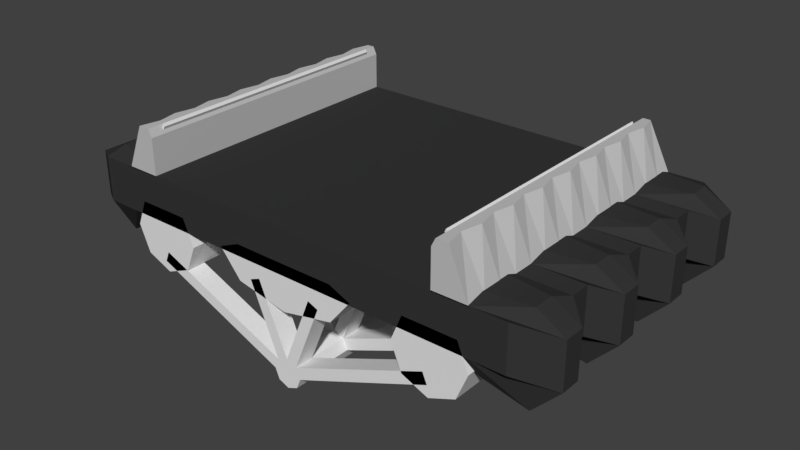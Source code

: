 # Source: SimpleStreetB6.blend  (saved by Blender 2.79.0; exported with 4.5.12 LTS)
import bpy
from mathutils import Matrix  # noqa: F401  (used for matrix-valued properties, if any)

bpy.ops.wm.read_factory_settings(use_empty=True)
scene = bpy.context.scene
scene.name = 'Scene'

# ---- collections
col_collection_1 = bpy.data.collections.new('Collection 1'); scene.collection.children.link(col_collection_1)

# ---- materials (node trees are filled in below, after node groups)
mat_material_001 = bpy.data.materials.new('Material.001')
mat_material_001.alpha_threshold = 0.0
mat_material_001.use_transparent_shadow = False
mat_material_001.diffuse_color = (0.5382, 0.5382, 0.5382, 1.0)
mat_material_001.roughness = 0.5
mat_material_001.line_color = (0.0, 0.0, 0.0, 1.0)
mat_material = bpy.data.materials.new('Material')
mat_material.alpha_threshold = 0.0
mat_material.use_transparent_shadow = False
mat_material.diffuse_color = (0.03741, 0.03741, 0.03741, 1.0)
mat_material.roughness = 0.5
mat_material.line_color = (0.0, 0.0, 0.0, 1.0)

# ---- material node trees

# ---- world
world_world = bpy.data.worlds.new('World'); scene.world = world_world
world_world.color = (0.05088, 0.05088, 0.05088)
world_world.use_sun_shadow = False
world_world.sun_shadow_jitter_overblur = 0.0
world_world.cycles.sampling_method = 'MANUAL'

# ---- meshes
me_cylinder_002 = bpy.data.meshes.new('Cylinder.002')
me_cylinder_002.from_pydata([(2.063, -4.0, -0.989), (2.063, 0.0, -0.989), (2.417, -4.0, -0.8426), (2.417, 0.0, -0.8426), (2.563, -4.0, -0.489), (2.563, -1.192e-07, -0.489), (2.417, -4.0, -0.1355), (2.417, -1.192e-07, -0.1355), (2.063, -4.0, -0.1342), (2.063, -1.192e-07, -0.1342), (1.71, -4.0, -0.1355), (1.71, -1.192e-07, -0.1355), (1.563, -4.0, -0.489), (1.563, -1.192e-07, -0.489), (1.71, -4.0, -0.8426), (1.71, 0.0, -0.8426), (-2.0, -4.0, -0.9704), (-2.0, 2.384e-07, -0.9704), (-1.646, -4.0, -0.824), (-1.646, 2.384e-07, -0.824), (-1.5, -4.0, -0.4704), (-1.5, 2.384e-07, -0.4704), (-1.646, -4.0, -0.1169), (-1.646, 2.384e-07, -0.1169), (-2.0, -4.0, -0.1157), (-2.0, 2.384e-07, -0.1157), (-2.354, -4.0, -0.1169), (-2.354, 2.384e-07, -0.1169), (-2.5, -4.0, -0.4704), (-2.5, 2.384e-07, -0.4704), (-2.354, -4.0, -0.824), (-2.354, 2.384e-07, -0.824), (0.0, -4.0, -0.7685), (0.0, 2.384e-07, -0.7685), (0.7071, -4.0, -0.6221), (0.7071, 2.384e-07, -0.6221), (1.0, -4.0, -0.2685), (1.0, 2.384e-07, -0.2685), (0.7071, -4.0, -0.1445), (0.7071, 2.384e-07, -0.1445), (0.0, -4.0, -0.1465), (0.0, 2.384e-07, -0.1465), (-0.7071, -4.0, -0.1445), (-0.7071, 2.384e-07, -0.1445), (-1.0, -4.0, -0.2685), (-1.0, 2.384e-07, -0.2685), (-0.7071, -4.0, -0.6221), (-0.7071, 2.384e-07, -0.6221)], [], [(0, 1, 3, 2), (2, 3, 5, 4), (4, 5, 7, 6), (6, 7, 9, 8), (8, 9, 11, 10), (10, 11, 13, 12), (3, 1, 15, 13, 11, 9, 7, 5), (12, 13, 15, 14), (14, 15, 1, 0), (0, 2, 4, 6, 8, 10, 12, 14), (16, 17, 19, 18), (18, 19, 21, 20), (20, 21, 23, 22), (22, 23, 25, 24), (24, 25, 27, 26), (26, 27, 29, 28), (19, 17, 31, 29, 27, 25, 23, 21), (28, 29, 31, 30), (30, 31, 17, 16), (16, 18, 20, 22, 24, 26, 28, 30), (32, 33, 35, 34), (34, 35, 37, 36), (36, 37, 39, 38), (38, 39, 41, 40), (40, 41, 43, 42), (42, 43, 45, 44), (35, 33, 47, 45, 43, 41, 39, 37), (44, 45, 47, 46), (46, 47, 33, 32), (32, 34, 36, 38, 40, 42, 44, 46)])
me_cylinder_002.use_remesh_preserve_volume = False
me_cylinder_002.use_remesh_preserve_attributes = False
me_cylinder_002.use_mirror_vertex_groups = False
me_cylinder_002.update()
me_cylinder = bpy.data.meshes.new('Cylinder')
me_cylinder.from_pydata([(0.0, -2.384e-07, -1.802), (0.0, -4.0, -1.802), (0.1414, -2.384e-07, -1.743), (0.1414, -4.0, -1.743), (0.2, -2.384e-07, -1.602), (0.2, -4.0, -1.602), (0.1414, -2.384e-07, -1.46), (0.1414, -4.0, -1.46), (-1.748e-08, -2.384e-07, -1.402), (-1.748e-08, -4.0, -1.402), (-0.1414, -2.384e-07, -1.46), (-0.1414, -4.0, -1.46), (-0.2, -2.384e-07, -1.602), (-0.2, -4.0, -1.602), (-0.1414, -2.384e-07, -1.743), (-0.1414, -4.0, -1.743), (0.0, -0.2667, -1.802), (0.0, -0.5333, -1.802), (0.0, -0.8, -1.802), (0.0, -1.067, -1.802), (0.0, -1.333, -1.802), (0.0, -1.6, -1.802), (0.0, -1.867, -1.802), (0.0, -2.133, -1.802), (0.0, -2.4, -1.802), (0.0, -2.667, -1.802), (0.0, -2.933, -1.802), (0.0, -3.2, -1.802), (0.0, -3.467, -1.802), (0.0, -3.733, -1.802), (0.1414, -3.733, -1.743), (0.1414, -3.467, -1.743), (0.1414, -3.2, -1.743), (0.1414, -2.933, -1.743), (0.1414, -2.667, -1.743), (0.1414, -2.4, -1.743), (0.1414, -2.133, -1.743), (0.1414, -1.867, -1.743), (0.1414, -1.6, -1.743), (0.1414, -1.333, -1.743), (0.1414, -1.067, -1.743), (0.1414, -0.8, -1.743), (0.1414, -0.5333, -1.743), (0.1414, -0.2667, -1.743), (0.2, -3.733, -1.602), (0.2, -3.467, -1.602), (0.2, -3.2, -1.602), (0.2, -2.933, -1.602), (0.2, -2.667, -1.602), (0.2, -2.4, -1.602), (0.2, -2.133, -1.602), (0.2, -1.867, -1.602), (0.2, -1.6, -1.602), (0.2, -1.333, -1.602), (0.2, -1.067, -1.602), (0.2, -0.8, -1.602), (0.2, -0.5333, -1.602), (0.2, -0.2667, -1.602), (0.1414, -3.733, -1.46), (0.1414, -3.467, -1.46), (0.1414, -3.2, -1.46), (0.1414, -2.933, -1.46), (0.1414, -2.667, -1.46), (0.1414, -2.4, -1.46), (0.1414, -2.133, -1.46), (0.1414, -1.867, -1.46), (0.1414, -1.6, -1.46), (0.1414, -1.333, -1.46), (0.1414, -1.067, -1.46), (0.1414, -0.8, -1.46), (0.1414, -0.5333, -1.46), (0.1414, -0.2667, -1.46), (-1.748e-08, -3.733, -1.402), (-1.748e-08, -3.467, -1.402), (-1.748e-08, -3.2, -1.402), (-1.748e-08, -2.933, -1.402), (-1.748e-08, -2.667, -1.402), (-1.748e-08, -2.4, -1.402), (-1.748e-08, -2.133, -1.402), (-1.748e-08, -1.867, -1.402), (-1.748e-08, -1.6, -1.402), (-1.748e-08, -1.333, -1.402), (-1.748e-08, -1.067, -1.402), (-1.748e-08, -0.8, -1.402), (-1.748e-08, -0.5333, -1.402), (-1.748e-08, -0.2667, -1.402), (-0.1414, -3.733, -1.46), (-0.1414, -3.467, -1.46), (-0.1414, -3.2, -1.46), (-0.1414, -2.933, -1.46), (-0.1414, -2.667, -1.46), (-0.1414, -2.4, -1.46), (-0.1414, -2.133, -1.46), (-0.1414, -1.867, -1.46), (-0.1414, -1.6, -1.46), (-0.1414, -1.333, -1.46), (-0.1414, -1.067, -1.46), (-0.1414, -0.8, -1.46), (-0.1414, -0.5333, -1.46), (-0.1414, -0.2667, -1.46), (-0.2, -3.733, -1.602), (-0.2, -3.467, -1.602), (-0.2, -3.2, -1.602), (-0.2, -2.933, -1.602), (-0.2, -2.667, -1.602), (-0.2, -2.4, -1.602), (-0.2, -2.133, -1.602), (-0.2, -1.867, -1.602), (-0.2, -1.6, -1.602), (-0.2, -1.333, -1.602), (-0.2, -1.067, -1.602), (-0.2, -0.8, -1.602), (-0.2, -0.5333, -1.602), (-0.2, -0.2667, -1.602), (-0.1414, -3.733, -1.743), (-0.1414, -3.467, -1.743), (-0.1414, -3.2, -1.743), (-0.1414, -2.933, -1.743), (-0.1414, -2.667, -1.743), (-0.1414, -2.4, -1.743), (-0.1414, -2.133, -1.743), (-0.1414, -1.867, -1.743), (-0.1414, -1.6, -1.743), (-0.1414, -1.333, -1.743), (-0.1414, -1.067, -1.743), (-0.1414, -0.8, -1.743), (-0.1414, -0.5333, -1.743), (-0.1414, -0.2667, -1.743), (0.3827, -4.0, -0.4777), (0.5241, -4.0, -0.5362), (0.5241, -3.733, -0.5362), (0.5241, -3.2, -0.5362), (0.5241, -2.933, -0.5362), (0.5241, -2.4, -0.5362), (0.5241, -2.133, -0.5362), (0.5241, -1.6, -0.5362), (0.5241, -1.333, -0.5362), (0.5241, -0.8, -0.5362), (0.5241, -0.5333, -0.5362), (0.3827, -3.733, -0.4777), (0.3827, -3.2, -0.4777), (0.3827, -2.933, -0.4777), (0.3827, -2.4, -0.4777), (0.3827, -2.133, -0.4777), (0.3827, -1.6, -0.4777), (0.3827, -1.333, -0.4777), (0.3827, -0.8, -0.4777), (0.3827, -0.5333, -0.4777), (-0.5241, -4.0, -0.5362), (-0.3827, -4.0, -0.4777), (-0.3827, -3.733, -0.4777), (-0.3827, -3.2, -0.4777), (-0.3827, -2.933, -0.4777), (-0.3827, -2.4, -0.4777), (-0.3827, -2.133, -0.4777), (-0.3827, -1.6, -0.4777), (-0.3827, -1.333, -0.4777), (-0.3827, -0.8, -0.4777), (-0.3827, -0.5333, -0.4777), (-0.5241, -3.733, -0.5362), (-0.5241, -3.2, -0.5362), (-0.5241, -2.933, -0.5362), (-0.5241, -2.4, -0.5362), (-0.5241, -2.133, -0.5362), (-0.5241, -1.6, -0.5362), (-0.5241, -1.333, -0.5362), (-0.5241, -0.8, -0.5362), (-0.5241, -0.5333, -0.5362), (-2.048, -4.0, -0.8362), (-1.989, -4.0, -0.6948), (-1.989, -3.733, -0.6948), (-1.989, -3.2, -0.6948), (-1.989, -2.933, -0.6948), (-1.989, -2.4, -0.6948), (-1.989, -2.133, -0.6948), (-1.989, -1.6, -0.6948), (-1.989, -1.333, -0.6948), (-1.989, -0.8, -0.6948), (-1.989, -0.5333, -0.6948), (-2.048, -3.733, -0.8362), (-2.048, -3.2, -0.8362), (-2.048, -2.933, -0.8362), (-2.048, -2.4, -0.8362), (-2.048, -2.133, -0.8362), (-2.048, -1.6, -0.8362), (-2.048, -1.333, -0.8362), (-2.048, -0.8, -0.8362), (-2.048, -0.5333, -0.8362), (1.989, -4.0, -0.6948), (2.048, -4.0, -0.8362), (2.048, -3.733, -0.8362), (2.048, -3.2, -0.8362), (2.048, -2.933, -0.8362), (2.048, -2.4, -0.8362), (2.048, -2.133, -0.8362), (2.048, -1.6, -0.8362), (2.048, -1.333, -0.8362), (2.048, -0.8, -0.8362), (2.048, -0.5333, -0.8362), (1.989, -3.733, -0.6948), (1.989, -3.2, -0.6948), (1.989, -2.933, -0.6948), (1.989, -2.4, -0.6948), (1.989, -2.133, -0.6948), (1.989, -1.6, -0.6948), (1.989, -1.333, -0.6948), (1.989, -0.8, -0.6948), (1.989, -0.5333, -0.6948)], [], [(29, 30, 3, 1), (30, 44, 5, 3), (50, 194, 193, 49), (9, 128, 139, 72), (86, 159, 150, 72), (108, 184, 185, 109), (3, 5, 7, 9, 11, 13, 15, 1), (100, 114, 15, 13), (114, 29, 1, 15), (0, 14, 12, 10, 8, 6, 4, 2), (14, 0, 16, 127), (127, 16, 17, 126), (126, 17, 18, 125), (125, 18, 19, 124), (124, 19, 20, 123), (123, 20, 21, 122), (122, 21, 22, 121), (121, 22, 23, 120), (120, 23, 24, 119), (119, 24, 25, 118), (118, 25, 26, 117), (117, 26, 27, 116), (116, 27, 28, 115), (115, 28, 29, 114), (12, 14, 127, 113), (113, 127, 126, 112), (112, 126, 125, 111), (111, 125, 124, 110), (110, 124, 123, 109), (109, 123, 122, 108), (108, 122, 121, 107), (107, 121, 120, 106), (106, 120, 119, 105), (105, 119, 118, 104), (104, 118, 117, 103), (103, 117, 116, 102), (102, 116, 115, 101), (101, 115, 114, 100), (10, 12, 113, 99), (99, 113, 112, 98), (86, 170, 169, 11), (97, 111, 110, 96), (96, 110, 109, 95), (109, 185, 176, 95), (94, 108, 107, 93), (93, 107, 106, 92), (88, 171, 180, 102), (91, 105, 104, 90), (90, 104, 103, 89), (13, 168, 179, 100), (88, 102, 101, 87), (87, 101, 100, 86), (8, 10, 99, 85), (85, 99, 98, 84), (80, 155, 164, 94), (83, 97, 96, 82), (82, 96, 95, 81), (11, 148, 159, 86), (80, 94, 93, 79), (79, 93, 92, 78), (78, 154, 153, 77), (77, 91, 90, 76), (76, 90, 89, 75), (95, 165, 156, 81), (74, 88, 87, 73), (73, 87, 86, 72), (6, 8, 85, 71), (71, 85, 84, 70), (64, 134, 133, 63), (69, 83, 82, 68), (68, 82, 81, 67), (72, 139, 130, 58), (66, 80, 79, 65), (65, 79, 78, 64), (77, 142, 143, 78), (63, 77, 76, 62), (62, 76, 75, 61), (66, 135, 144, 80), (60, 74, 73, 59), (59, 73, 72, 58), (4, 6, 71, 57), (57, 71, 70, 56), (64, 203, 194, 50), (55, 69, 68, 54), (54, 68, 67, 53), (63, 202, 203, 64), (52, 66, 65, 51), (51, 65, 64, 50), (56, 198, 197, 55), (49, 63, 62, 48), (48, 62, 61, 47), (58, 199, 190, 44), (46, 60, 59, 45), (45, 59, 58, 44), (2, 4, 57, 43), (43, 57, 56, 42), (42, 56, 55, 41), (41, 55, 54, 40), (40, 54, 53, 39), (39, 53, 52, 38), (38, 52, 51, 37), (37, 51, 50, 36), (36, 50, 49, 35), (35, 49, 48, 34), (34, 48, 47, 33), (33, 47, 46, 32), (32, 46, 45, 31), (31, 45, 44, 30), (0, 2, 43, 16), (16, 43, 42, 17), (17, 42, 41, 18), (18, 41, 40, 19), (19, 40, 39, 20), (20, 39, 38, 21), (21, 38, 37, 22), (22, 37, 36, 23), (23, 36, 35, 24), (24, 35, 34, 25), (25, 34, 33, 26), (26, 33, 32, 27), (27, 32, 31, 28), (28, 31, 30, 29), (130, 139, 128, 129), (138, 147, 146, 137), (136, 145, 144, 135), (134, 143, 142, 133), (132, 141, 140, 131), (78, 143, 134, 64), (58, 130, 129, 7), (63, 133, 142, 77), (80, 144, 145, 81), (84, 147, 138, 70), (67, 136, 135, 66), (74, 140, 141, 75), (69, 137, 146, 83), (75, 141, 132, 61), (61, 132, 131, 60), (60, 131, 140, 74), (83, 146, 147, 84), (81, 145, 136, 67), (7, 129, 128, 9), (70, 138, 137, 69), (150, 159, 148, 149), (158, 167, 166, 157), (156, 165, 164, 155), (154, 163, 162, 153), (152, 161, 160, 151), (72, 150, 149, 9), (9, 149, 148, 11), (94, 164, 165, 95), (92, 163, 154, 78), (81, 156, 155, 80), (88, 160, 161, 89), (77, 153, 162, 91), (98, 167, 158, 84), (75, 152, 151, 74), (97, 166, 167, 98), (83, 157, 166, 97), (89, 161, 152, 75), (84, 158, 157, 83), (91, 162, 163, 92), (74, 151, 160, 88), (170, 179, 168, 169), (178, 187, 186, 177), (176, 185, 184, 175), (174, 183, 182, 173), (172, 181, 180, 171), (94, 175, 184, 108), (100, 179, 170, 86), (95, 176, 175, 94), (102, 180, 181, 103), (106, 183, 174, 92), (89, 172, 171, 88), (111, 186, 187, 112), (91, 173, 182, 105), (112, 187, 178, 98), (11, 169, 168, 13), (98, 178, 177, 97), (105, 182, 183, 106), (97, 177, 186, 111), (103, 181, 172, 89), (92, 174, 173, 91), (190, 199, 188, 189), (198, 207, 206, 197), (196, 205, 204, 195), (194, 203, 202, 193), (192, 201, 200, 191), (49, 193, 202, 63), (7, 188, 199, 58), (70, 207, 198, 56), (44, 190, 189, 5), (5, 189, 188, 7), (55, 197, 206, 69), (66, 204, 205, 67), (61, 201, 192, 47), (53, 196, 195, 52), (46, 191, 200, 60), (60, 200, 201, 61), (67, 205, 196, 53), (47, 192, 191, 46), (52, 195, 204, 66), (69, 206, 207, 70)])
me_cylinder.use_remesh_preserve_volume = False
me_cylinder.use_remesh_preserve_attributes = False
me_cylinder.use_mirror_vertex_groups = False
me_cylinder.update()
me_plane_003 = bpy.data.meshes.new('Plane.003')
me_plane_003.from_pydata([(2.222, -0.1986, 0.6514), (2.204, -0.1986, 0.6142), (2.1, -0.1986, 0.9004), (2.082, -0.1986, 0.8632), (2.1, -3.799, 0.9004), (2.222, -3.799, 0.6514), (2.204, -3.799, 0.6142), (2.082, -3.799, 0.8632), (-2.098, -0.1986, 0.9046), (-2.079, -0.1986, 0.8674), (-2.22, -0.1986, 0.6557), (-2.201, -0.1986, 0.6184), (-2.22, -3.799, 0.6557), (-2.098, -3.799, 0.9046), (-2.079, -3.799, 0.8674), (-2.201, -3.799, 0.6184), (-2.098, -0.4386, 0.9046), (-2.098, -0.6786, 0.9046), (-2.098, -0.9186, 0.9046), (-2.098, -1.159, 0.9046), (-2.098, -1.399, 0.9046), (-2.098, -1.639, 0.9046), (-2.098, -1.879, 0.9046), (-2.098, -2.119, 0.9046), (-2.098, -2.359, 0.9046), (-2.098, -2.599, 0.9046), (-2.098, -2.839, 0.9046), (-2.098, -3.079, 0.9046), (-2.098, -3.319, 0.9046), (-2.098, -3.559, 0.9046), (-2.22, -3.559, 0.6557), (-2.22, -3.319, 0.6557), (-2.22, -3.079, 0.6557), (-2.22, -2.839, 0.6557), (-2.22, -2.599, 0.6557), (-2.22, -2.359, 0.6557), (-2.22, -2.119, 0.6557), (-2.22, -1.879, 0.6557), (-2.22, -1.639, 0.6557), (-2.22, -1.399, 0.6557), (-2.22, -1.159, 0.6557), (-2.22, -0.9186, 0.6557), (-2.22, -0.6786, 0.6557), (-2.22, -0.4386, 0.6557), (-2.201, -3.559, 0.6184), (-2.201, -3.319, 0.6184), (-2.201, -3.079, 0.6184), (-2.201, -2.839, 0.6184), (-2.201, -2.599, 0.6184), (-2.201, -2.359, 0.6184), (-2.201, -2.119, 0.6184), (-2.201, -1.879, 0.6184), (-2.201, -1.639, 0.6184), (-2.201, -1.399, 0.6184), (-2.201, -1.159, 0.6184), (-2.201, -0.9186, 0.6184), (-2.201, -0.6786, 0.6184), (-2.201, -0.4386, 0.6184), (-2.079, -0.4386, 0.8674), (-2.079, -0.6786, 0.8674), (-2.079, -0.9186, 0.8674), (-2.079, -1.159, 0.8674), (-2.079, -1.399, 0.8674), (-2.079, -1.639, 0.8674), (-2.079, -1.879, 0.8674), (-2.079, -2.119, 0.8674), (-2.079, -2.359, 0.8674), (-2.079, -2.599, 0.8674), (-2.079, -2.839, 0.8674), (-2.079, -3.079, 0.8674), (-2.079, -3.319, 0.8674), (-2.079, -3.559, 0.8674), (2.222, -0.4386, 0.6514), (2.222, -0.6786, 0.6514), (2.222, -0.9186, 0.6514), (2.222, -1.159, 0.6514), (2.222, -1.399, 0.6514), (2.222, -1.639, 0.6514), (2.222, -1.879, 0.6514), (2.222, -2.119, 0.6514), (2.222, -2.359, 0.6514), (2.222, -2.599, 0.6514), (2.222, -2.839, 0.6514), (2.222, -3.079, 0.6514), (2.222, -3.319, 0.6514), (2.222, -3.559, 0.6514), (2.1, -3.559, 0.9004), (2.1, -3.319, 0.9004), (2.1, -3.079, 0.9004), (2.1, -2.839, 0.9004), (2.1, -2.599, 0.9004), (2.1, -2.359, 0.9004), (2.1, -2.119, 0.9004), (2.1, -1.879, 0.9004), (2.1, -1.639, 0.9004), (2.1, -1.399, 0.9004), (2.1, -1.159, 0.9004), (2.1, -0.9186, 0.9004), (2.1, -0.6786, 0.9004), (2.1, -0.4386, 0.9004), (2.082, -3.559, 0.8632), (2.082, -3.319, 0.8632), (2.082, -3.079, 0.8632), (2.082, -2.839, 0.8632), (2.082, -2.599, 0.8632), (2.082, -2.359, 0.8632), (2.082, -2.119, 0.8632), (2.082, -1.879, 0.8632), (2.082, -1.639, 0.8632), (2.082, -1.399, 0.8632), (2.082, -1.159, 0.8632), (2.082, -0.9186, 0.8632), (2.082, -0.6786, 0.8632), (2.082, -0.4386, 0.8632), (2.204, -0.4386, 0.6142), (2.204, -0.6786, 0.6142), (2.204, -0.9186, 0.6142), (2.204, -1.159, 0.6142), (2.204, -1.399, 0.6142), (2.204, -1.639, 0.6142), (2.204, -1.879, 0.6142), (2.204, -2.119, 0.6142), (2.204, -2.359, 0.6142), (2.204, -2.599, 0.6142), (2.204, -2.839, 0.6142), (2.204, -3.079, 0.6142), (2.204, -3.319, 0.6142), (2.204, -3.559, 0.6142)], [], [(0, 1, 3, 2), (5, 4, 7, 6), (86, 4, 5, 85), (100, 7, 4, 86), (85, 5, 6, 127), (127, 6, 7, 100), (8, 9, 11, 10), (13, 12, 15, 14), (30, 12, 13, 29), (44, 15, 12, 30), (29, 13, 14, 71), (71, 14, 15, 44), (9, 58, 57, 11), (58, 59, 56, 57), (59, 60, 55, 56), (60, 61, 54, 55), (61, 62, 53, 54), (62, 63, 52, 53), (63, 64, 51, 52), (64, 65, 50, 51), (65, 66, 49, 50), (66, 67, 48, 49), (67, 68, 47, 48), (68, 69, 46, 47), (69, 70, 45, 46), (70, 71, 44, 45), (8, 16, 58, 9), (16, 17, 59, 58), (17, 18, 60, 59), (18, 19, 61, 60), (19, 20, 62, 61), (20, 21, 63, 62), (21, 22, 64, 63), (22, 23, 65, 64), (23, 24, 66, 65), (24, 25, 67, 66), (25, 26, 68, 67), (26, 27, 69, 68), (27, 28, 70, 69), (28, 29, 71, 70), (11, 57, 43, 10), (57, 56, 42, 43), (56, 55, 41, 42), (55, 54, 40, 41), (54, 53, 39, 40), (53, 52, 38, 39), (52, 51, 37, 38), (51, 50, 36, 37), (50, 49, 35, 36), (49, 48, 34, 35), (48, 47, 33, 34), (47, 46, 32, 33), (46, 45, 31, 32), (45, 44, 30, 31), (10, 43, 16, 8), (43, 42, 17, 16), (42, 41, 18, 17), (41, 40, 19, 18), (40, 39, 20, 19), (39, 38, 21, 20), (38, 37, 22, 21), (37, 36, 23, 22), (36, 35, 24, 23), (35, 34, 25, 24), (34, 33, 26, 25), (33, 32, 27, 26), (32, 31, 28, 27), (31, 30, 29, 28), (1, 114, 113, 3), (114, 115, 112, 113), (115, 116, 111, 112), (116, 117, 110, 111), (117, 118, 109, 110), (118, 119, 108, 109), (119, 120, 107, 108), (120, 121, 106, 107), (121, 122, 105, 106), (122, 123, 104, 105), (123, 124, 103, 104), (124, 125, 102, 103), (125, 126, 101, 102), (126, 127, 100, 101), (0, 72, 114, 1), (72, 73, 115, 114), (73, 74, 116, 115), (74, 75, 117, 116), (75, 76, 118, 117), (76, 77, 119, 118), (77, 78, 120, 119), (78, 79, 121, 120), (79, 80, 122, 121), (80, 81, 123, 122), (81, 82, 124, 123), (82, 83, 125, 124), (83, 84, 126, 125), (84, 85, 127, 126), (3, 113, 99, 2), (113, 112, 98, 99), (112, 111, 97, 98), (111, 110, 96, 97), (110, 109, 95, 96), (109, 108, 94, 95), (108, 107, 93, 94), (107, 106, 92, 93), (106, 105, 91, 92), (105, 104, 90, 91), (104, 103, 89, 90), (103, 102, 88, 89), (102, 101, 87, 88), (101, 100, 86, 87), (2, 99, 72, 0), (99, 98, 73, 72), (98, 97, 74, 73), (97, 96, 75, 74), (96, 95, 76, 75), (95, 94, 77, 76), (94, 93, 78, 77), (93, 92, 79, 78), (92, 91, 80, 79), (91, 90, 81, 80), (90, 89, 82, 81), (89, 88, 83, 82), (88, 87, 84, 83), (87, 86, 85, 84)])
me_plane_003.use_remesh_preserve_volume = False
me_plane_003.use_remesh_preserve_attributes = False
me_plane_003.use_mirror_vertex_groups = False
me_plane_003.update()
me_cube_001 = bpy.data.meshes.new('Cube.001')
me_cube_001.from_pydata([(2.538, -9.537e-07, 0.288), (2.077, -9.537e-07, 0.288), (-2.077, -2.384e-07, 0.288), (-2.538, 0.0, 0.288), (2.538, -4.0, 0.288), (2.077, -4.0, 0.288), (-2.077, -4.0, 0.288), (-2.538, -4.0, 0.288), (2.23, -9.537e-07, 0.888), (-2.23, 0.0, 0.888), (2.287, -4.0, 0.888), (-2.282, -4.0, 0.888), (2.538, -0.8, 0.288), (2.538, -1.6, 0.288), (2.538, -2.4, 0.288), (2.538, -3.2, 0.288), (2.077, -0.8, 0.288), (2.077, -1.6, 0.288), (2.077, -2.4, 0.288), (2.077, -3.2, 0.288), (2.287, -0.8, 0.888), (2.23, -1.6, 0.888), (2.287, -2.4, 0.888), (2.23, -3.2, 0.888), (-2.077, -0.8, 0.288), (-2.077, -1.6, 0.288), (-2.077, -2.4, 0.288), (-2.077, -3.2, 0.288), (-2.538, -0.8, 0.288), (-2.538, -1.6, 0.288), (-2.538, -2.4, 0.288), (-2.538, -3.2, 0.288), (-2.282, -0.8, 0.888), (-2.23, -1.6, 0.888), (-2.282, -2.4, 0.888), (-2.23, -3.2, 0.888), (2.538, -3.467, 0.288), (2.538, -3.733, 0.288), (2.077, -3.467, 0.288), (2.077, -3.733, 0.288), (2.287, -3.467, 0.888), (2.23, -3.733, 0.888), (2.538, -2.667, 0.288), (2.538, -2.933, 0.288), (2.077, -2.667, 0.288), (2.077, -2.933, 0.288), (2.23, -2.667, 0.888), (2.287, -2.933, 0.888), (2.538, -1.867, 0.288), (2.538, -2.133, 0.288), (2.077, -1.867, 0.288), (2.077, -2.133, 0.288), (2.287, -1.867, 0.888), (2.23, -2.133, 0.888), (2.538, -1.067, 0.288), (2.538, -1.333, 0.288), (2.077, -1.067, 0.288), (2.077, -1.333, 0.288), (2.23, -1.067, 0.888), (2.287, -1.333, 0.888), (2.538, -0.2667, 0.288), (2.538, -0.5333, 0.288), (2.077, -0.2667, 0.288), (2.077, -0.5333, 0.288), (2.287, -0.2667, 0.888), (2.23, -0.5333, 0.888), (-2.077, -3.467, 0.288), (-2.077, -3.733, 0.288), (-2.538, -3.467, 0.288), (-2.538, -3.733, 0.288), (-2.282, -3.467, 0.888), (-2.23, -3.733, 0.888), (-2.077, -2.667, 0.288), (-2.077, -2.933, 0.288), (-2.538, -2.667, 0.288), (-2.538, -2.933, 0.288), (-2.23, -2.667, 0.888), (-2.282, -2.933, 0.888), (-2.077, -1.867, 0.288), (-2.077, -2.133, 0.288), (-2.538, -1.867, 0.288), (-2.538, -2.133, 0.288), (-2.282, -1.867, 0.888), (-2.23, -2.133, 0.888), (-2.077, -1.067, 0.288), (-2.077, -1.333, 0.288), (-2.538, -1.067, 0.288), (-2.538, -1.333, 0.288), (-2.23, -1.067, 0.888), (-2.282, -1.333, 0.888), (-2.077, -0.2667, 0.288), (-2.077, -0.5333, 0.288), (-2.538, -0.2667, 0.288), (-2.538, -0.5333, 0.288), (-2.282, -0.2667, 0.888), (-2.23, -0.5333, 0.888), (2.077, -9.537e-07, 0.7842), (2.129, -9.537e-07, 0.888), (-2.129, -1.573e-07, 0.888), (-2.077, -2.384e-07, 0.7842), (2.129, -4.0, 0.888), (2.077, -4.0, 0.7842), (-2.077, -4.0, 0.7842), (-2.129, -4.0, 0.888), (2.077, -0.8, 0.7842), (2.129, -0.8, 0.888), (2.077, -1.6, 0.7842), (2.129, -1.6, 0.888), (2.077, -2.4, 0.7842), (2.129, -2.4, 0.888), (2.077, -3.2, 0.7842), (2.129, -3.2, 0.888), (-2.129, -0.8, 0.888), (-2.077, -0.8, 0.7842), (-2.129, -1.6, 0.888), (-2.077, -1.6, 0.7842), (-2.129, -2.4, 0.888), (-2.077, -2.4, 0.7842), (-2.129, -3.2, 0.888), (-2.077, -3.2, 0.7842), (2.077, -3.467, 0.7842), (2.129, -3.467, 0.888), (2.129, -3.733, 0.888), (2.077, -3.733, 0.7842), (2.077, -2.667, 0.7842), (2.129, -2.667, 0.888), (2.129, -2.933, 0.888), (2.077, -2.933, 0.7842), (2.077, -1.867, 0.7842), (2.129, -1.867, 0.888), (2.129, -2.133, 0.888), (2.077, -2.133, 0.7842), (2.077, -1.067, 0.7842), (2.129, -1.067, 0.888), (2.129, -1.333, 0.888), (2.077, -1.333, 0.7842), (2.077, -0.2667, 0.7842), (2.129, -0.2667, 0.888), (2.129, -0.5333, 0.888), (2.077, -0.5333, 0.7842), (-2.129, -3.467, 0.888), (-2.077, -3.467, 0.7842), (-2.077, -3.733, 0.7842), (-2.129, -3.733, 0.888), (-2.129, -2.667, 0.888), (-2.077, -2.667, 0.7842), (-2.077, -2.933, 0.7842), (-2.129, -2.933, 0.888), (-2.129, -1.867, 0.888), (-2.077, -1.867, 0.7842), (-2.077, -2.133, 0.7842), (-2.129, -2.133, 0.888), (-2.129, -1.067, 0.888), (-2.077, -1.067, 0.7842), (-2.077, -1.333, 0.7842), (-2.129, -1.333, 0.888), (-2.129, -0.2667, 0.888), (-2.077, -0.2667, 0.7842), (-2.077, -0.5333, 0.7842), (-2.129, -0.5333, 0.888)], [], [(60, 0, 8, 64), (69, 7, 11, 71), (39, 5, 101, 123), (6, 67, 142, 102), (41, 122, 100, 10), (90, 2, 99, 157), (7, 6, 102, 103, 11), (5, 4, 10, 100, 101), (1, 62, 136, 96), (143, 71, 11, 103), (16, 56, 132, 104), (17, 50, 128, 106), (18, 44, 124, 108), (19, 38, 120, 110), (20, 105, 133, 58), (21, 107, 129, 52), (22, 109, 125, 46), (23, 111, 121, 40), (36, 15, 23, 40), (42, 14, 22, 46), (48, 13, 21, 52), (54, 12, 20, 58), (147, 77, 35, 118), (151, 83, 34, 116), (155, 89, 33, 114), (159, 95, 32, 112), (25, 85, 154, 115), (26, 79, 150, 117), (27, 73, 146, 119), (40, 121, 122, 41), (93, 28, 32, 95), (87, 29, 33, 89), (81, 30, 34, 83), (75, 31, 35, 77), (4, 37, 41, 10), (37, 36, 40, 41), (24, 91, 158, 113), (44, 45, 127, 124), (45, 19, 110, 127), (38, 39, 123, 120), (15, 43, 47, 23), (43, 42, 46, 47), (51, 18, 108, 131), (50, 51, 131, 128), (47, 126, 111, 23), (46, 125, 126, 47), (14, 49, 53, 22), (49, 48, 52, 53), (57, 17, 106, 135), (56, 57, 135, 132), (53, 130, 109, 22), (52, 129, 130, 53), (13, 55, 59, 21), (55, 54, 58, 59), (63, 16, 104, 139), (62, 63, 139, 136), (59, 134, 107, 21), (58, 133, 134, 59), (0, 1, 96, 97, 8), (140, 70, 71, 143), (98, 9, 94, 156), (64, 137, 138, 65), (12, 61, 65, 20), (61, 60, 64, 65), (65, 138, 105, 20), (73, 72, 145, 146), (66, 27, 119, 141), (67, 66, 141, 142), (31, 68, 70, 35), (68, 69, 71, 70), (30, 74, 76, 34), (74, 75, 77, 76), (72, 26, 117, 145), (79, 78, 149, 150), (118, 35, 70, 140), (144, 76, 77, 147), (29, 80, 82, 33), (80, 81, 83, 82), (78, 25, 115, 149), (85, 84, 153, 154), (116, 34, 76, 144), (148, 82, 83, 151), (28, 86, 88, 32), (86, 87, 89, 88), (84, 24, 113, 153), (91, 90, 157, 158), (114, 33, 82, 148), (152, 88, 89, 155), (3, 92, 94, 9), (92, 93, 95, 94), (2, 3, 9, 98, 99), (112, 32, 88, 152), (156, 94, 95, 159), (123, 101, 100, 122), (143, 103, 102, 142), (139, 104, 105, 138), (135, 106, 107, 134), (131, 108, 109, 130), (127, 110, 111, 126), (159, 112, 113, 158), (155, 114, 115, 154), (151, 116, 117, 150), (147, 118, 119, 146), (110, 120, 121, 111), (120, 123, 122, 121), (108, 124, 125, 109), (124, 127, 126, 125), (106, 128, 129, 107), (128, 131, 130, 129), (104, 132, 133, 105), (132, 135, 134, 133), (96, 136, 137, 97), (136, 139, 138, 137), (118, 140, 141, 119), (140, 143, 142, 141), (116, 144, 145, 117), (144, 147, 146, 145), (114, 148, 149, 115), (148, 151, 150, 149), (112, 152, 153, 113), (152, 155, 154, 153), (98, 156, 157, 99), (156, 159, 158, 157), (8, 97, 137, 64)])
me_cube_001.materials.append(mat_material_001)
me_cube_001.use_remesh_preserve_volume = False
me_cube_001.use_remesh_preserve_attributes = False
me_cube_001.use_mirror_vertex_groups = False
me_cube_001.update()
me_cube_002 = bpy.data.meshes.new('Cube.002')
me_cube_002.from_pydata([(3.0, 0.0, -0.3), (3.0, -4.0, -0.3), (-3.0, -4.0, -0.3), (-3.0, 9.537e-07, -0.3), (3.0, -9.537e-07, 0.3), (3.0, -4.0, 0.3), (-3.0, -4.0, 0.3), (-3.0, 0.0, 0.3), (2.538, 0.0, -0.3), (2.077, 0.0, -0.3), (-2.077, 4.768e-07, -0.3), (-2.538, 9.537e-07, -0.3), (2.538, -4.0, -0.3), (2.077, -4.0, -0.3), (-2.077, -4.0, -0.3), (-2.538, -4.0, -0.3), (2.538, -9.537e-07, 0.3), (2.077, -9.537e-07, 0.3), (-2.077, -2.384e-07, 0.3), (-2.538, 0.0, 0.3), (2.538, -4.0, 0.3), (2.077, -4.0, 0.3), (-2.077, -4.0, 0.3), (-2.538, -4.0, 0.3), (3.2, -0.8, -0.3), (3.48, -1.6, -0.4266), (3.48, -2.4, -0.4266), (3.2, -3.2, -0.3), (-3.2, -3.2, -0.3), (-3.43, -2.4, -0.4266), (-3.43, -1.6, -0.4266), (-3.2, -0.8, -0.3), (3.2, -0.8, 0.3), (3.48, -1.6, 0.1734), (3.48, -2.4, 0.1734), (3.2, -3.2, 0.3), (-3.2, -3.2, 0.3), (-3.43, -2.4, 0.1734), (-3.43, -1.6, 0.1734), (-3.2, -0.8, 0.3), (2.538, -0.8, 0.3), (3.123, -1.6, 0.3868), (3.123, -2.4, 0.3868), (2.538, -3.2, 0.3), (2.077, -0.8, 0.3), (2.077, -1.6, 0.3), (2.077, -2.4, 0.3), (2.077, -3.2, 0.3), (-2.077, -0.8, 0.3), (-2.077, -1.6, 0.3), (-2.077, -2.4, 0.3), (-2.077, -3.2, 0.3), (-2.538, -0.8, 0.3), (-2.97, -1.6, 0.3868), (-2.97, -2.4, 0.3868), (-2.538, -3.2, 0.3), (2.538, -3.2, -0.3), (3.123, -2.4, -0.8), (3.123, -1.6, -0.8), (2.538, -0.8, -0.3), (2.077, -3.2, -0.3), (2.077, -2.4, -0.3), (2.077, -1.6, -0.3), (2.077, -0.8, -0.3), (-2.077, -3.2, -0.3), (-2.077, -2.4, -0.3), (-2.077, -1.6, -0.3), (-2.077, -0.8, -0.3), (-2.538, -3.2, -0.3), (-2.97, -2.4, -0.8), (-2.97, -1.6, -0.8), (-2.538, -0.8, -0.3), (3.48, -3.467, -0.4266), (3.48, -3.733, -0.4266), (3.48, -3.467, 0.1734), (3.48, -3.733, 0.1734), (3.123, -3.467, 0.3868), (3.123, -3.733, 0.3868), (2.077, -3.467, 0.3), (2.077, -3.733, 0.3), (-2.077, -3.467, 0.3), (-2.077, -3.733, 0.3), (-2.97, -3.467, 0.3868), (-2.97, -3.733, 0.3868), (-3.43, -3.733, -0.4266), (-3.43, -3.467, -0.4266), (-3.43, -3.733, 0.1734), (-3.43, -3.467, 0.1734), (3.123, -3.733, -0.8), (3.123, -3.467, -0.8), (2.077, -3.733, -0.3), (2.077, -3.467, -0.3), (-2.077, -3.733, -0.3), (-2.077, -3.467, -0.3), (-2.97, -3.733, -0.8), (-2.97, -3.467, -0.8), (3.48, -2.667, -0.4266), (3.2, -2.933, -0.3), (-3.2, -2.933, -0.3), (-3.43, -2.667, -0.4266), (3.48, -2.667, 0.1734), (3.2, -2.933, 0.3), (-3.2, -2.933, 0.3), (-3.43, -2.667, 0.1734), (3.123, -2.667, 0.3868), (2.538, -2.933, 0.3), (2.077, -2.667, 0.3), (2.077, -2.933, 0.3), (-2.077, -2.667, 0.3), (-2.077, -2.933, 0.3), (-2.97, -2.667, 0.3868), (-2.538, -2.933, 0.3), (2.538, -2.933, -0.3), (3.123, -2.667, -0.8), (2.077, -2.933, -0.3), (2.077, -2.667, -0.3), (-2.077, -2.933, -0.3), (-2.077, -2.667, -0.3), (-2.538, -2.933, -0.3), (-2.97, -2.667, -0.8), (3.2, -1.867, -0.3), (3.2, -2.133, -0.3), (-3.2, -2.133, -0.3), (-3.2, -1.867, -0.3), (3.2, -1.867, 0.3), (3.2, -2.133, 0.3), (-3.2, -2.133, 0.3), (-3.2, -1.867, 0.3), (2.538, -1.867, 0.3), (2.538, -2.133, 0.3), (2.077, -1.867, 0.3), (2.077, -2.133, 0.3), (-2.077, -1.867, 0.3), (-2.077, -2.133, 0.3), (-2.538, -1.867, 0.3), (-2.538, -2.133, 0.3), (2.538, -2.133, -0.3), (2.538, -1.867, -0.3), (2.077, -2.133, -0.3), (2.077, -1.867, -0.3), (-2.077, -2.133, -0.3), (-2.077, -1.867, -0.3), (-2.538, -2.133, -0.3), (-2.538, -1.867, -0.3), (3.2, -1.067, -0.3), (3.48, -1.333, -0.4266), (-3.43, -1.333, -0.4266), (-3.2, -1.067, -0.3), (3.2, -1.067, 0.3), (3.48, -1.333, 0.1734), (-3.43, -1.333, 0.1734), (-3.2, -1.067, 0.3), (2.538, -1.067, 0.3), (3.123, -1.333, 0.3868), (2.077, -1.067, 0.3), (2.077, -1.333, 0.3), (-2.077, -1.067, 0.3), (-2.077, -1.333, 0.3), (-2.538, -1.067, 0.3), (-2.97, -1.333, 0.3868), (3.123, -1.333, -0.8), (2.538, -1.067, -0.3), (2.077, -1.333, -0.3), (2.077, -1.067, -0.3), (-2.077, -1.333, -0.3), (-2.077, -1.067, -0.3), (-2.97, -1.333, -0.8), (-2.538, -1.067, -0.3), (-3.43, -0.5333, -0.4266), (-3.43, -0.2667, -0.4266), (-3.43, -0.5333, 0.1734), (-3.43, -0.2667, 0.1734), (3.123, -0.5333, -0.8), (3.123, -0.2667, -0.8), (2.077, -0.5333, -0.3), (2.077, -0.2667, -0.3), (-2.077, -0.5333, -0.3), (-2.077, -0.2667, -0.3), (-2.97, -0.5333, -0.8), (-2.97, -0.2667, -0.8), (3.48, -0.2667, -0.4266), (3.48, -0.5333, -0.4266), (3.48, -0.2667, 0.1734), (3.48, -0.5333, 0.1734), (3.123, -0.2667, 0.3868), (3.123, -0.5333, 0.3868), (2.077, -0.2667, 0.3), (2.077, -0.5333, 0.3), (-2.077, -0.2667, 0.3), (-2.077, -0.5333, 0.3), (-2.97, -0.2667, 0.3868), (-2.97, -0.5333, 0.3868), (3.123, -2.667, -0.8), (3.123, -2.4, -0.8), (2.077, -2.667, -0.3), (2.077, -2.4, -0.3), (3.123, -1.6, -0.8), (2.077, -1.6, -0.3), (3.123, -3.733, -0.8), (3.123, -3.467, -0.8), (2.077, -3.733, -0.3), (2.077, -3.467, -0.3), (3.123, -1.333, -0.8), (2.077, -1.333, -0.3), (3.123, -0.5333, -0.8), (3.123, -0.2667, -0.8), (2.077, -0.5333, -0.3), (2.077, -0.2667, -0.3)], [], [(94, 15, 2, 84), (83, 86, 6, 23), (73, 75, 5, 1), (169, 171, 7, 3), (4, 0, 8, 9, 10, 11, 3, 7, 19, 18, 17, 16), (1, 5, 20, 21, 22, 23, 6, 2, 15, 14, 13, 12), (75, 77, 20, 5), (79, 81, 22, 21), (73, 1, 12, 88), (88, 12, 13, 90), (90, 13, 14, 92), (92, 14, 15, 94), (79, 21, 20, 77), (83, 23, 22, 81), (191, 52, 48, 189), (159, 53, 49, 157), (135, 54, 50, 133), (111, 55, 51, 109), (187, 44, 40, 185), (155, 45, 41, 153), (131, 46, 42, 129), (107, 47, 43, 105), (176, 67, 71, 178), (164, 66, 70, 166), (140, 65, 69, 142), (116, 64, 68, 118), (174, 63, 67, 176), (162, 62, 66, 164), (138, 61, 65, 140), (114, 60, 64, 116), (172, 59, 63, 174), (62, 162, 203, 197), (136, 57, 61, 138), (112, 56, 60, 114), (181, 24, 59, 172), (145, 25, 58, 160), (121, 26, 57, 136), (97, 27, 56, 112), (187, 189, 48, 44), (155, 157, 49, 45), (131, 133, 50, 46), (107, 109, 51, 47), (183, 185, 40, 32), (149, 153, 41, 33), (125, 129, 42, 34), (101, 105, 43, 35), (85, 87, 36, 28), (99, 103, 37, 29), (123, 127, 38, 30), (147, 151, 39, 31), (181, 183, 32, 24), (145, 149, 33, 25), (121, 125, 34, 26), (97, 101, 35, 27), (191, 170, 39, 52), (159, 150, 38, 53), (135, 126, 37, 54), (111, 102, 36, 55), (178, 71, 31, 168), (166, 70, 30, 146), (142, 69, 29, 122), (118, 68, 28, 98), (2, 6, 86, 84), (84, 86, 87, 85), (55, 82, 80, 51), (82, 83, 81, 80), (47, 78, 76, 43), (78, 79, 77, 76), (64, 93, 95, 68), (93, 92, 94, 95), (60, 91, 93, 64), (91, 90, 92, 93), (56, 89, 91, 60), (174, 175, 207, 206), (27, 72, 89, 56), (72, 73, 88, 89), (47, 51, 80, 78), (78, 80, 81, 79), (35, 43, 76, 74), (74, 76, 77, 75), (27, 35, 74, 72), (72, 74, 75, 73), (55, 36, 87, 82), (82, 87, 86, 83), (68, 95, 85, 28), (95, 94, 84, 85), (69, 119, 99, 29), (119, 118, 98, 99), (54, 37, 103, 110), (110, 103, 102, 111), (26, 34, 100, 96), (96, 100, 101, 97), (28, 36, 102, 98), (98, 102, 103, 99), (34, 42, 104, 100), (100, 104, 105, 101), (46, 50, 108, 106), (106, 108, 109, 107), (26, 96, 113, 57), (96, 97, 112, 113), (58, 62, 197, 196), (113, 112, 114, 115), (61, 115, 117, 65), (115, 114, 116, 117), (65, 117, 119, 69), (117, 116, 118, 119), (46, 106, 104, 42), (106, 107, 105, 104), (54, 110, 108, 50), (110, 111, 109, 108), (70, 143, 123, 30), (143, 142, 122, 123), (53, 38, 127, 134), (134, 127, 126, 135), (25, 33, 124, 120), (120, 124, 125, 121), (29, 37, 126, 122), (122, 126, 127, 123), (33, 41, 128, 124), (124, 128, 129, 125), (45, 49, 132, 130), (130, 132, 133, 131), (25, 120, 137, 58), (120, 121, 136, 137), (58, 137, 139, 62), (137, 136, 138, 139), (62, 139, 141, 66), (139, 138, 140, 141), (66, 141, 143, 70), (141, 140, 142, 143), (45, 130, 128, 41), (130, 131, 129, 128), (53, 134, 132, 49), (134, 135, 133, 132), (71, 167, 147, 31), (167, 166, 146, 147), (52, 39, 151, 158), (158, 151, 150, 159), (24, 32, 148, 144), (144, 148, 149, 145), (30, 38, 150, 146), (146, 150, 151, 147), (32, 40, 152, 148), (148, 152, 153, 149), (44, 48, 156, 154), (154, 156, 157, 155), (24, 144, 161, 59), (144, 145, 160, 161), (59, 161, 163, 63), (161, 160, 162, 163), (63, 163, 165, 67), (163, 162, 164, 165), (67, 165, 167, 71), (165, 164, 166, 167), (44, 154, 152, 40), (154, 155, 153, 152), (52, 158, 156, 48), (158, 159, 157, 156), (11, 179, 169, 3), (179, 178, 168, 169), (19, 7, 171, 190), (190, 171, 170, 191), (0, 4, 182, 180), (180, 182, 183, 181), (4, 16, 184, 182), (182, 184, 185, 183), (17, 18, 188, 186), (186, 188, 189, 187), (0, 180, 173, 8), (180, 181, 172, 173), (8, 173, 175, 9), (175, 173, 205, 207), (9, 175, 177, 10), (175, 174, 176, 177), (10, 177, 179, 11), (177, 176, 178, 179), (17, 186, 184, 16), (186, 187, 185, 184), (19, 190, 188, 18), (190, 191, 189, 188), (31, 39, 170, 168), (168, 170, 171, 169), (202, 196, 197, 203), (199, 198, 200, 201), (193, 192, 194, 195), (205, 204, 206, 207), (172, 174, 206, 204), (61, 57, 193, 195), (115, 61, 195, 194), (89, 88, 198, 199), (57, 113, 192, 193), (90, 91, 201, 200), (91, 89, 199, 201), (113, 115, 194, 192), (160, 58, 196, 202), (173, 172, 204, 205), (162, 160, 202, 203), (88, 90, 200, 198)])
me_cube_002.materials.append(mat_material)
me_cube_002.use_remesh_preserve_volume = False
me_cube_002.use_remesh_preserve_attributes = False
me_cube_002.use_mirror_vertex_groups = False
me_cube_002.update()

# ---- objects
ob_pillars = bpy.data.objects.new('Pillars', me_cylinder_002)
ob_steelbeams = bpy.data.objects.new('SteelBeams', me_cylinder)
ob_outherledborder = bpy.data.objects.new('OutherLedBorder', me_plane_003)
ob_borders = bpy.data.objects.new('Borders', me_cube_001)
ob_underground = bpy.data.objects.new('Underground', me_cube_002)

# ---- transforms, parenting, visibility, modifiers, constraints
ob_pillars.location = (0.0, 0.0, 0.0)
ob_pillars.lineart.crease_threshold = 0.0
ob_steelbeams.location = (0.0, 0.0, 0.0)
ob_steelbeams.lineart.crease_threshold = 0.0
ob_outherledborder.location = (0.0, 0.0, 0.0)
ob_outherledborder.lineart.crease_threshold = 0.0
ob_borders.location = (0.0, 0.0, 0.0)
ob_borders.lock_rotations_4d = False
ob_borders.empty_display_type = 'ARROWS'
ob_borders.lineart.crease_threshold = 0.0
ob_underground.location = (0.0, 0.0, 0.0)
ob_underground.lock_rotations_4d = False
ob_underground.empty_display_type = 'ARROWS'
ob_underground.lineart.crease_threshold = 0.0

# ---- collection membership
col_collection_1.objects.link(ob_pillars)
col_collection_1.objects.link(ob_steelbeams)
col_collection_1.objects.link(ob_outherledborder)
col_collection_1.objects.link(ob_borders)
col_collection_1.objects.link(ob_underground)

# ---- scene / render settings (as saved in the file)
scene.frame_start = 1; scene.frame_end = 250; scene.frame_set(1)
scene.render.engine = 'BLENDER_EEVEE_NEXT'
scene.render.resolution_percentage = 50
scene.render.dither_intensity = 0.0
scene.cycles.use_denoising = False
scene.cycles.samples = 128
scene.cycles.sampling_pattern = 'TABULATED_SOBOL'
scene.cycles.use_adaptive_sampling = False
scene.cycles.use_light_tree = False
scene.cycles.blur_glossy = 0.0
scene.cycles.sample_clamp_indirect = 0.0
scene.view_settings.view_transform = 'Standard'
bpy.context.view_layer.update()

# ---- added for rendering (the .blend has no active camera and no usable light): camera, sun
cam_auto = bpy.data.cameras.new('AutoCamera')
cam_auto.lens = 50.0
cam_auto.sensor_width = 36.0
cam_auto.clip_end = 1000.0
ob_auto_camera = bpy.data.objects.new('AutoCamera', cam_auto)
scene.collection.objects.link(ob_auto_camera)
ob_auto_camera.location = (7.82506, -11.3598, 5.7914)
ob_auto_camera.rotation_euler = (1.09748, -7.21219e-08, 0.694738)
scene.camera = ob_auto_camera
light_auto_sun = bpy.data.lights.new('AutoSun', 'SUN')
light_auto_sun.energy = 3.0
light_auto_sun.angle = 0.0523599
ob_auto_sun = bpy.data.objects.new('AutoSun', light_auto_sun)
scene.collection.objects.link(ob_auto_sun)
ob_auto_sun.rotation_euler = (0.872665, 0.174533, 0.523599)
bpy.context.view_layer.update()
